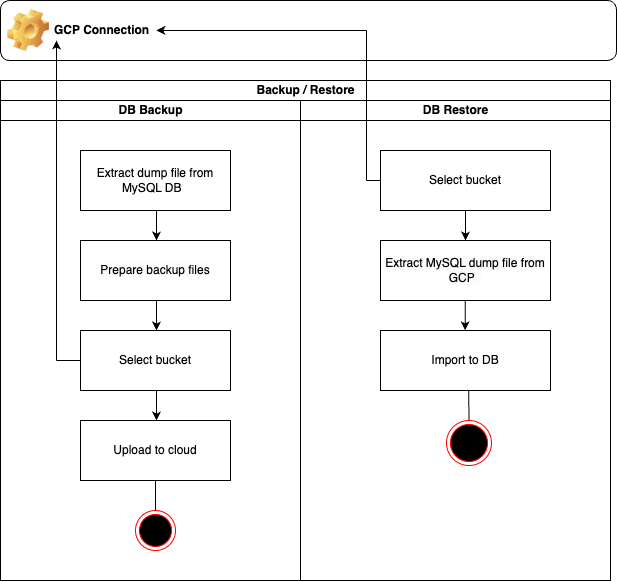

The diagram above was exported from draw.io. Its source (the exported page's mxGraphModel, read from the mxfile embedded in the PNG):
<mxGraphModel dx="1195" dy="683" grid="1" gridSize="10" guides="1" tooltips="1" connect="1" arrows="1" fold="1" page="1" pageScale="1" pageWidth="827" pageHeight="1169" math="0" shadow="0">
  <root>
    <mxCell id="0" />
    <mxCell id="1" parent="0" />
    <mxCell id="W5Bh56XSvvNe93wOKccT-9" value="GCP Connection" style="label;whiteSpace=wrap;html=1;image=img/clipart/Gear_128x128.png" vertex="1" parent="1">
      <mxGeometry x="124" y="110" width="616" height="60" as="geometry" />
    </mxCell>
    <mxCell id="W5Bh56XSvvNe93wOKccT-5" value="Backup / Restore" style="swimlane;childLayout=stackLayout;resizeParent=1;resizeParentMax=0;startSize=20;html=1;" vertex="1" parent="1">
      <mxGeometry x="124" y="190" width="610" height="500" as="geometry" />
    </mxCell>
    <mxCell id="W5Bh56XSvvNe93wOKccT-6" value="DB Backup" style="swimlane;startSize=20;html=1;" vertex="1" parent="W5Bh56XSvvNe93wOKccT-5">
      <mxGeometry y="20" width="300" height="480" as="geometry" />
    </mxCell>
    <mxCell id="W5Bh56XSvvNe93wOKccT-15" value="Upload to cloud" style="rounded=0;whiteSpace=wrap;html=1;" vertex="1" parent="W5Bh56XSvvNe93wOKccT-6">
      <mxGeometry x="80" y="320" width="150" height="60" as="geometry" />
    </mxCell>
    <mxCell id="W5Bh56XSvvNe93wOKccT-25" value="" style="endArrow=classic;html=1;rounded=0;" edge="1" parent="W5Bh56XSvvNe93wOKccT-6">
      <mxGeometry width="50" height="50" relative="1" as="geometry">
        <mxPoint x="156" y="200" as="sourcePoint" />
        <mxPoint x="156" y="230" as="targetPoint" />
      </mxGeometry>
    </mxCell>
    <mxCell id="W5Bh56XSvvNe93wOKccT-26" value="" style="endArrow=classic;html=1;rounded=0;" edge="1" parent="W5Bh56XSvvNe93wOKccT-6">
      <mxGeometry width="50" height="50" relative="1" as="geometry">
        <mxPoint x="156" y="290" as="sourcePoint" />
        <mxPoint x="156" y="320" as="targetPoint" />
      </mxGeometry>
    </mxCell>
    <mxCell id="W5Bh56XSvvNe93wOKccT-27" value="" style="endArrow=none;html=1;rounded=0;exitX=0.5;exitY=0;exitDx=0;exitDy=0;" edge="1" parent="W5Bh56XSvvNe93wOKccT-6" source="W5Bh56XSvvNe93wOKccT-28">
      <mxGeometry width="50" height="50" relative="1" as="geometry">
        <mxPoint x="156" y="419" as="sourcePoint" />
        <mxPoint x="155" y="380" as="targetPoint" />
      </mxGeometry>
    </mxCell>
    <mxCell id="W5Bh56XSvvNe93wOKccT-28" value="" style="ellipse;html=1;shape=endState;fillColor=#000000;strokeColor=#ff0000;" vertex="1" parent="W5Bh56XSvvNe93wOKccT-6">
      <mxGeometry x="135" y="410" width="40" height="40" as="geometry" />
    </mxCell>
    <mxCell id="W5Bh56XSvvNe93wOKccT-31" value="" style="endArrow=classic;html=1;rounded=0;" edge="1" parent="W5Bh56XSvvNe93wOKccT-6">
      <mxGeometry width="50" height="50" relative="1" as="geometry">
        <mxPoint x="56" y="260" as="sourcePoint" />
        <mxPoint x="56" y="-60" as="targetPoint" />
      </mxGeometry>
    </mxCell>
    <mxCell id="W5Bh56XSvvNe93wOKccT-35" value="" style="endArrow=none;html=1;rounded=0;" edge="1" parent="W5Bh56XSvvNe93wOKccT-6">
      <mxGeometry width="50" height="50" relative="1" as="geometry">
        <mxPoint x="56" y="260" as="sourcePoint" />
        <mxPoint x="80" y="260" as="targetPoint" />
      </mxGeometry>
    </mxCell>
    <mxCell id="W5Bh56XSvvNe93wOKccT-7" value="DB Restore" style="swimlane;startSize=20;html=1;" vertex="1" parent="W5Bh56XSvvNe93wOKccT-5">
      <mxGeometry x="300" y="20" width="310" height="480" as="geometry" />
    </mxCell>
    <mxCell id="W5Bh56XSvvNe93wOKccT-10" value="&lt;meta charset=&quot;utf-8&quot;&gt;&lt;span style=&quot;color: rgb(0, 0, 0); font-family: Helvetica; font-size: 12px; font-style: normal; font-variant-ligatures: normal; font-variant-caps: normal; font-weight: 400; letter-spacing: normal; orphans: 2; text-align: center; text-indent: 0px; text-transform: none; widows: 2; word-spacing: 0px; -webkit-text-stroke-width: 0px; background-color: rgb(251, 251, 251); text-decoration-thickness: initial; text-decoration-style: initial; text-decoration-color: initial; float: none; display: inline !important;&quot;&gt;Prepare backup files&lt;/span&gt;" style="rounded=0;whiteSpace=wrap;html=1;" vertex="1" parent="W5Bh56XSvvNe93wOKccT-7">
      <mxGeometry x="-220" y="140" width="150" height="60" as="geometry" />
    </mxCell>
    <mxCell id="W5Bh56XSvvNe93wOKccT-12" value="Extract dump file from MySQL DB&amp;nbsp;&amp;nbsp;" style="rounded=0;whiteSpace=wrap;html=1;" vertex="1" parent="W5Bh56XSvvNe93wOKccT-7">
      <mxGeometry x="-220" y="50" width="150" height="60" as="geometry" />
    </mxCell>
    <mxCell id="W5Bh56XSvvNe93wOKccT-18" value="Select bucket" style="rounded=0;whiteSpace=wrap;html=1;" vertex="1" parent="W5Bh56XSvvNe93wOKccT-7">
      <mxGeometry x="-220" y="230" width="150" height="60" as="geometry" />
    </mxCell>
    <mxCell id="W5Bh56XSvvNe93wOKccT-16" value="Import to DB" style="rounded=0;whiteSpace=wrap;html=1;" vertex="1" parent="W5Bh56XSvvNe93wOKccT-7">
      <mxGeometry x="80" y="230" width="170" height="60" as="geometry" />
    </mxCell>
    <mxCell id="W5Bh56XSvvNe93wOKccT-11" value="&lt;span style=&quot;color: rgb(0, 0, 0); font-family: Helvetica; font-size: 12px; font-style: normal; font-variant-ligatures: normal; font-variant-caps: normal; font-weight: 400; letter-spacing: normal; orphans: 2; text-align: center; text-indent: 0px; text-transform: none; widows: 2; word-spacing: 0px; -webkit-text-stroke-width: 0px; background-color: rgb(251, 251, 251); text-decoration-thickness: initial; text-decoration-style: initial; text-decoration-color: initial; float: none; display: inline !important;&quot;&gt;Extract MySQL dump file from GCP&amp;nbsp;&amp;nbsp;&lt;/span&gt;" style="rounded=0;whiteSpace=wrap;html=1;" vertex="1" parent="W5Bh56XSvvNe93wOKccT-7">
      <mxGeometry x="80" y="140" width="170" height="60" as="geometry" />
    </mxCell>
    <mxCell id="W5Bh56XSvvNe93wOKccT-14" value="Select bucket" style="rounded=0;whiteSpace=wrap;html=1;" vertex="1" parent="W5Bh56XSvvNe93wOKccT-7">
      <mxGeometry x="80" y="50" width="170" height="60" as="geometry" />
    </mxCell>
    <mxCell id="W5Bh56XSvvNe93wOKccT-19" value="" style="endArrow=none;html=1;rounded=0;exitX=0.5;exitY=0;exitDx=0;exitDy=0;entryX=0.519;entryY=0.996;entryDx=0;entryDy=0;entryPerimeter=0;" edge="1" parent="W5Bh56XSvvNe93wOKccT-7" source="W5Bh56XSvvNe93wOKccT-20" target="W5Bh56XSvvNe93wOKccT-16">
      <mxGeometry width="50" height="50" relative="1" as="geometry">
        <mxPoint x="166" y="330" as="sourcePoint" />
        <mxPoint x="169" y="290" as="targetPoint" />
      </mxGeometry>
    </mxCell>
    <mxCell id="W5Bh56XSvvNe93wOKccT-20" value="" style="ellipse;html=1;shape=endState;fillColor=#000000;strokeColor=#ff0000;" vertex="1" parent="W5Bh56XSvvNe93wOKccT-7">
      <mxGeometry x="146" y="320" width="45" height="45" as="geometry" />
    </mxCell>
    <mxCell id="W5Bh56XSvvNe93wOKccT-21" value="" style="endArrow=classic;html=1;rounded=0;exitX=0.5;exitY=1;exitDx=0;exitDy=0;entryX=0.5;entryY=0;entryDx=0;entryDy=0;" edge="1" parent="W5Bh56XSvvNe93wOKccT-7" source="W5Bh56XSvvNe93wOKccT-14" target="W5Bh56XSvvNe93wOKccT-11">
      <mxGeometry width="50" height="50" relative="1" as="geometry">
        <mxPoint x="166" y="150" as="sourcePoint" />
        <mxPoint x="216" y="100" as="targetPoint" />
      </mxGeometry>
    </mxCell>
    <mxCell id="W5Bh56XSvvNe93wOKccT-30" value="" style="endArrow=classic;html=1;rounded=0;exitX=0.5;exitY=1;exitDx=0;exitDy=0;entryX=0.5;entryY=0;entryDx=0;entryDy=0;" edge="1" parent="W5Bh56XSvvNe93wOKccT-7">
      <mxGeometry width="50" height="50" relative="1" as="geometry">
        <mxPoint x="164.65999999999997" y="200" as="sourcePoint" />
        <mxPoint x="164.65999999999997" y="230" as="targetPoint" />
      </mxGeometry>
    </mxCell>
    <mxCell id="W5Bh56XSvvNe93wOKccT-33" value="" style="endArrow=none;html=1;rounded=0;" edge="1" parent="W5Bh56XSvvNe93wOKccT-7">
      <mxGeometry width="50" height="50" relative="1" as="geometry">
        <mxPoint x="66" y="80" as="sourcePoint" />
        <mxPoint x="66" y="-70" as="targetPoint" />
      </mxGeometry>
    </mxCell>
    <mxCell id="W5Bh56XSvvNe93wOKccT-34" value="" style="endArrow=none;html=1;rounded=0;entryX=0;entryY=0.5;entryDx=0;entryDy=0;" edge="1" parent="W5Bh56XSvvNe93wOKccT-7" target="W5Bh56XSvvNe93wOKccT-14">
      <mxGeometry width="50" height="50" relative="1" as="geometry">
        <mxPoint x="66" y="80" as="sourcePoint" />
        <mxPoint x="76" y="180" as="targetPoint" />
      </mxGeometry>
    </mxCell>
    <mxCell id="W5Bh56XSvvNe93wOKccT-24" value="" style="endArrow=classic;html=1;rounded=0;" edge="1" parent="1">
      <mxGeometry width="50" height="50" relative="1" as="geometry">
        <mxPoint x="280" y="320" as="sourcePoint" />
        <mxPoint x="280" y="350" as="targetPoint" />
      </mxGeometry>
    </mxCell>
    <mxCell id="W5Bh56XSvvNe93wOKccT-32" value="" style="endArrow=classic;html=1;rounded=0;entryX=0.253;entryY=0.5;entryDx=0;entryDy=0;entryPerimeter=0;" edge="1" parent="1" target="W5Bh56XSvvNe93wOKccT-9">
      <mxGeometry width="50" height="50" relative="1" as="geometry">
        <mxPoint x="490" y="140" as="sourcePoint" />
        <mxPoint x="294" y="140" as="targetPoint" />
      </mxGeometry>
    </mxCell>
  </root>
</mxGraphModel>